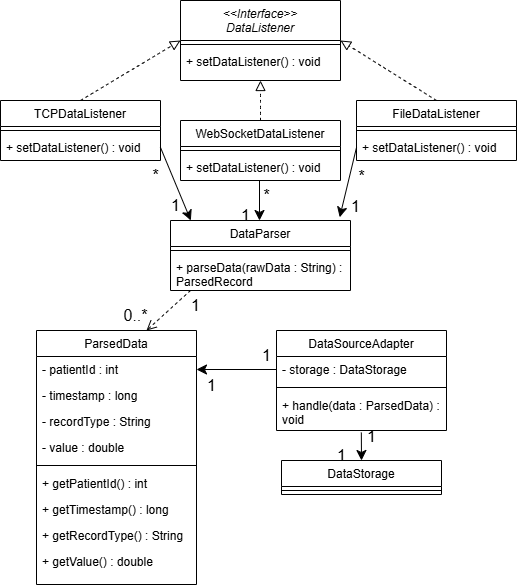

The diagram above was exported from draw.io. Its source (the exported page's mxGraphModel, read from the mxfile embedded in the PNG):
<mxGraphModel dx="1042" dy="587" grid="1" gridSize="10" guides="1" tooltips="1" connect="1" arrows="1" fold="1" page="1" pageScale="1" pageWidth="827" pageHeight="1169" math="0" shadow="0">
  <root>
    <mxCell id="WIyWlLk6GJQsqaUBKTNV-0" />
    <mxCell id="WIyWlLk6GJQsqaUBKTNV-1" parent="WIyWlLk6GJQsqaUBKTNV-0" />
    <mxCell id="zkfFHV4jXpPFQw0GAbJ--0" value="&lt;&lt;Interface&gt;&gt;&#10;DataListener" style="swimlane;fontStyle=2;align=center;verticalAlign=top;childLayout=stackLayout;horizontal=1;startSize=40;horizontalStack=0;resizeParent=1;resizeLast=0;collapsible=1;marginBottom=0;rounded=0;shadow=0;strokeWidth=1;" parent="WIyWlLk6GJQsqaUBKTNV-1" vertex="1">
      <mxGeometry x="334" y="30" width="160" height="80" as="geometry">
        <mxRectangle x="230" y="140" width="160" height="26" as="alternateBounds" />
      </mxGeometry>
    </mxCell>
    <mxCell id="zkfFHV4jXpPFQw0GAbJ--4" value="" style="line;html=1;strokeWidth=1;align=left;verticalAlign=middle;spacingTop=-1;spacingLeft=3;spacingRight=3;rotatable=0;labelPosition=right;points=[];portConstraint=eastwest;" parent="zkfFHV4jXpPFQw0GAbJ--0" vertex="1">
      <mxGeometry y="40" width="160" height="8" as="geometry" />
    </mxCell>
    <mxCell id="zkfFHV4jXpPFQw0GAbJ--5" value="+ setDataListener() : void" style="text;align=left;verticalAlign=top;spacingLeft=4;spacingRight=4;overflow=hidden;rotatable=0;points=[[0,0.5],[1,0.5]];portConstraint=eastwest;" parent="zkfFHV4jXpPFQw0GAbJ--0" vertex="1">
      <mxGeometry y="48" width="160" height="26" as="geometry" />
    </mxCell>
    <mxCell id="LcwA52woK2RUvzte9cKo-32" style="edgeStyle=none;curved=1;rounded=0;orthogonalLoop=1;jettySize=auto;html=1;exitX=0.5;exitY=0;exitDx=0;exitDy=0;entryX=0;entryY=0.5;entryDx=0;entryDy=0;fontSize=12;startSize=8;endSize=8;endArrow=block;endFill=0;dashed=1;" edge="1" parent="WIyWlLk6GJQsqaUBKTNV-1" source="zkfFHV4jXpPFQw0GAbJ--6" target="zkfFHV4jXpPFQw0GAbJ--0">
      <mxGeometry relative="1" as="geometry" />
    </mxCell>
    <mxCell id="zkfFHV4jXpPFQw0GAbJ--6" value="TCPDataListener" style="swimlane;fontStyle=0;align=center;verticalAlign=top;childLayout=stackLayout;horizontal=1;startSize=26;horizontalStack=0;resizeParent=1;resizeLast=0;collapsible=1;marginBottom=0;rounded=0;shadow=0;strokeWidth=1;" parent="WIyWlLk6GJQsqaUBKTNV-1" vertex="1">
      <mxGeometry x="154" y="130" width="160" height="60" as="geometry">
        <mxRectangle x="130" y="380" width="160" height="26" as="alternateBounds" />
      </mxGeometry>
    </mxCell>
    <mxCell id="zkfFHV4jXpPFQw0GAbJ--9" value="" style="line;html=1;strokeWidth=1;align=left;verticalAlign=middle;spacingTop=-1;spacingLeft=3;spacingRight=3;rotatable=0;labelPosition=right;points=[];portConstraint=eastwest;" parent="zkfFHV4jXpPFQw0GAbJ--6" vertex="1">
      <mxGeometry y="26" width="160" height="8" as="geometry" />
    </mxCell>
    <mxCell id="zkfFHV4jXpPFQw0GAbJ--10" value="+ setDataListener() : void" style="text;align=left;verticalAlign=top;spacingLeft=4;spacingRight=4;overflow=hidden;rotatable=0;points=[[0,0.5],[1,0.5]];portConstraint=eastwest;fontStyle=0" parent="zkfFHV4jXpPFQw0GAbJ--6" vertex="1">
      <mxGeometry y="34" width="160" height="26" as="geometry" />
    </mxCell>
    <mxCell id="LcwA52woK2RUvzte9cKo-29" style="edgeStyle=none;curved=1;rounded=0;orthogonalLoop=1;jettySize=auto;html=1;exitX=0.5;exitY=0;exitDx=0;exitDy=0;entryX=0.5;entryY=1;entryDx=0;entryDy=0;fontSize=12;startSize=8;endSize=8;endArrow=block;endFill=0;dashed=1;" edge="1" parent="WIyWlLk6GJQsqaUBKTNV-1" source="zkfFHV4jXpPFQw0GAbJ--13" target="zkfFHV4jXpPFQw0GAbJ--0">
      <mxGeometry relative="1" as="geometry" />
    </mxCell>
    <mxCell id="zkfFHV4jXpPFQw0GAbJ--13" value="WebSocketDataListener" style="swimlane;fontStyle=0;align=center;verticalAlign=top;childLayout=stackLayout;horizontal=1;startSize=26;horizontalStack=0;resizeParent=1;resizeLast=0;collapsible=1;marginBottom=0;rounded=0;shadow=0;strokeWidth=1;" parent="WIyWlLk6GJQsqaUBKTNV-1" vertex="1">
      <mxGeometry x="334" y="150" width="160" height="60" as="geometry">
        <mxRectangle x="340" y="380" width="170" height="26" as="alternateBounds" />
      </mxGeometry>
    </mxCell>
    <mxCell id="zkfFHV4jXpPFQw0GAbJ--15" value="" style="line;html=1;strokeWidth=1;align=left;verticalAlign=middle;spacingTop=-1;spacingLeft=3;spacingRight=3;rotatable=0;labelPosition=right;points=[];portConstraint=eastwest;" parent="zkfFHV4jXpPFQw0GAbJ--13" vertex="1">
      <mxGeometry y="26" width="160" height="8" as="geometry" />
    </mxCell>
    <mxCell id="LcwA52woK2RUvzte9cKo-1" value="+ setDataListener() : void" style="text;align=left;verticalAlign=top;spacingLeft=4;spacingRight=4;overflow=hidden;rotatable=0;points=[[0,0.5],[1,0.5]];portConstraint=eastwest;fontStyle=0" vertex="1" parent="zkfFHV4jXpPFQw0GAbJ--13">
      <mxGeometry y="34" width="160" height="26" as="geometry" />
    </mxCell>
    <mxCell id="zkfFHV4jXpPFQw0GAbJ--17" value="DataParser" style="swimlane;fontStyle=0;align=center;verticalAlign=top;childLayout=stackLayout;horizontal=1;startSize=26;horizontalStack=0;resizeParent=1;resizeLast=0;collapsible=1;marginBottom=0;rounded=0;shadow=0;strokeWidth=1;" parent="WIyWlLk6GJQsqaUBKTNV-1" vertex="1">
      <mxGeometry x="324" y="250" width="180" height="70" as="geometry">
        <mxRectangle x="550" y="140" width="160" height="26" as="alternateBounds" />
      </mxGeometry>
    </mxCell>
    <mxCell id="zkfFHV4jXpPFQw0GAbJ--23" value="" style="line;html=1;strokeWidth=1;align=left;verticalAlign=middle;spacingTop=-1;spacingLeft=3;spacingRight=3;rotatable=0;labelPosition=right;points=[];portConstraint=eastwest;" parent="zkfFHV4jXpPFQw0GAbJ--17" vertex="1">
      <mxGeometry y="26" width="180" height="8" as="geometry" />
    </mxCell>
    <mxCell id="zkfFHV4jXpPFQw0GAbJ--24" value="+ parseData(rawData : String) :&#10;ParsedRecord" style="text;align=left;verticalAlign=top;spacingLeft=4;spacingRight=4;overflow=hidden;rotatable=0;points=[[0,0.5],[1,0.5]];portConstraint=eastwest;" parent="zkfFHV4jXpPFQw0GAbJ--17" vertex="1">
      <mxGeometry y="34" width="180" height="36" as="geometry" />
    </mxCell>
    <mxCell id="LcwA52woK2RUvzte9cKo-31" style="edgeStyle=none;curved=1;rounded=0;orthogonalLoop=1;jettySize=auto;html=1;exitX=0.5;exitY=0;exitDx=0;exitDy=0;entryX=1;entryY=0.5;entryDx=0;entryDy=0;fontSize=12;startSize=8;endSize=8;endArrow=block;endFill=0;dashed=1;" edge="1" parent="WIyWlLk6GJQsqaUBKTNV-1" source="LcwA52woK2RUvzte9cKo-2" target="zkfFHV4jXpPFQw0GAbJ--0">
      <mxGeometry relative="1" as="geometry" />
    </mxCell>
    <mxCell id="LcwA52woK2RUvzte9cKo-2" value="FileDataListener" style="swimlane;fontStyle=0;align=center;verticalAlign=top;childLayout=stackLayout;horizontal=1;startSize=26;horizontalStack=0;resizeParent=1;resizeLast=0;collapsible=1;marginBottom=0;rounded=0;shadow=0;strokeWidth=1;" vertex="1" parent="WIyWlLk6GJQsqaUBKTNV-1">
      <mxGeometry x="510" y="130" width="160" height="60" as="geometry">
        <mxRectangle x="340" y="380" width="170" height="26" as="alternateBounds" />
      </mxGeometry>
    </mxCell>
    <mxCell id="LcwA52woK2RUvzte9cKo-3" value="" style="line;html=1;strokeWidth=1;align=left;verticalAlign=middle;spacingTop=-1;spacingLeft=3;spacingRight=3;rotatable=0;labelPosition=right;points=[];portConstraint=eastwest;" vertex="1" parent="LcwA52woK2RUvzte9cKo-2">
      <mxGeometry y="26" width="160" height="8" as="geometry" />
    </mxCell>
    <mxCell id="LcwA52woK2RUvzte9cKo-4" value="+ setDataListener() : void" style="text;align=left;verticalAlign=top;spacingLeft=4;spacingRight=4;overflow=hidden;rotatable=0;points=[[0,0.5],[1,0.5]];portConstraint=eastwest;fontStyle=0" vertex="1" parent="LcwA52woK2RUvzte9cKo-2">
      <mxGeometry y="34" width="160" height="26" as="geometry" />
    </mxCell>
    <mxCell id="LcwA52woK2RUvzte9cKo-5" value="ParsedData" style="swimlane;fontStyle=0;align=center;verticalAlign=top;childLayout=stackLayout;horizontal=1;startSize=26;horizontalStack=0;resizeParent=1;resizeLast=0;collapsible=1;marginBottom=0;rounded=0;shadow=0;strokeWidth=1;" vertex="1" parent="WIyWlLk6GJQsqaUBKTNV-1">
      <mxGeometry x="190" y="360" width="160" height="254" as="geometry">
        <mxRectangle x="130" y="380" width="160" height="26" as="alternateBounds" />
      </mxGeometry>
    </mxCell>
    <mxCell id="LcwA52woK2RUvzte9cKo-8" value="- patientId : int" style="text;align=left;verticalAlign=top;spacingLeft=4;spacingRight=4;overflow=hidden;rotatable=0;points=[[0,0.5],[1,0.5]];portConstraint=eastwest;fontStyle=0" vertex="1" parent="LcwA52woK2RUvzte9cKo-5">
      <mxGeometry y="26" width="160" height="26" as="geometry" />
    </mxCell>
    <mxCell id="LcwA52woK2RUvzte9cKo-11" value="- timestamp : long" style="text;align=left;verticalAlign=top;spacingLeft=4;spacingRight=4;overflow=hidden;rotatable=0;points=[[0,0.5],[1,0.5]];portConstraint=eastwest;fontStyle=0" vertex="1" parent="LcwA52woK2RUvzte9cKo-5">
      <mxGeometry y="52" width="160" height="26" as="geometry" />
    </mxCell>
    <mxCell id="LcwA52woK2RUvzte9cKo-10" value="- recordType : String" style="text;align=left;verticalAlign=top;spacingLeft=4;spacingRight=4;overflow=hidden;rotatable=0;points=[[0,0.5],[1,0.5]];portConstraint=eastwest;fontStyle=0" vertex="1" parent="LcwA52woK2RUvzte9cKo-5">
      <mxGeometry y="78" width="160" height="26" as="geometry" />
    </mxCell>
    <mxCell id="LcwA52woK2RUvzte9cKo-9" value="- value : double" style="text;align=left;verticalAlign=top;spacingLeft=4;spacingRight=4;overflow=hidden;rotatable=0;points=[[0,0.5],[1,0.5]];portConstraint=eastwest;fontStyle=0" vertex="1" parent="LcwA52woK2RUvzte9cKo-5">
      <mxGeometry y="104" width="160" height="26" as="geometry" />
    </mxCell>
    <mxCell id="LcwA52woK2RUvzte9cKo-6" value="" style="line;html=1;strokeWidth=1;align=left;verticalAlign=middle;spacingTop=-1;spacingLeft=3;spacingRight=3;rotatable=0;labelPosition=right;points=[];portConstraint=eastwest;" vertex="1" parent="LcwA52woK2RUvzte9cKo-5">
      <mxGeometry y="130" width="160" height="10" as="geometry" />
    </mxCell>
    <mxCell id="LcwA52woK2RUvzte9cKo-7" value="+ getPatientId() : int" style="text;align=left;verticalAlign=top;spacingLeft=4;spacingRight=4;overflow=hidden;rotatable=0;points=[[0,0.5],[1,0.5]];portConstraint=eastwest;fontStyle=0" vertex="1" parent="LcwA52woK2RUvzte9cKo-5">
      <mxGeometry y="140" width="160" height="26" as="geometry" />
    </mxCell>
    <mxCell id="LcwA52woK2RUvzte9cKo-15" value="+ getTimestamp() : long" style="text;align=left;verticalAlign=top;spacingLeft=4;spacingRight=4;overflow=hidden;rotatable=0;points=[[0,0.5],[1,0.5]];portConstraint=eastwest;fontStyle=0" vertex="1" parent="LcwA52woK2RUvzte9cKo-5">
      <mxGeometry y="166" width="160" height="26" as="geometry" />
    </mxCell>
    <mxCell id="LcwA52woK2RUvzte9cKo-14" value="+ getRecordType() : String" style="text;align=left;verticalAlign=top;spacingLeft=4;spacingRight=4;overflow=hidden;rotatable=0;points=[[0,0.5],[1,0.5]];portConstraint=eastwest;fontStyle=0" vertex="1" parent="LcwA52woK2RUvzte9cKo-5">
      <mxGeometry y="192" width="160" height="26" as="geometry" />
    </mxCell>
    <mxCell id="LcwA52woK2RUvzte9cKo-13" value="+ getValue() : double" style="text;align=left;verticalAlign=top;spacingLeft=4;spacingRight=4;overflow=hidden;rotatable=0;points=[[0,0.5],[1,0.5]];portConstraint=eastwest;fontStyle=0" vertex="1" parent="LcwA52woK2RUvzte9cKo-5">
      <mxGeometry y="218" width="160" height="26" as="geometry" />
    </mxCell>
    <mxCell id="LcwA52woK2RUvzte9cKo-16" value="DataSourceAdapter" style="swimlane;fontStyle=0;align=center;verticalAlign=top;childLayout=stackLayout;horizontal=1;startSize=26;horizontalStack=0;resizeParent=1;resizeLast=0;collapsible=1;marginBottom=0;rounded=0;shadow=0;strokeWidth=1;" vertex="1" parent="WIyWlLk6GJQsqaUBKTNV-1">
      <mxGeometry x="430" y="360" width="170" height="100" as="geometry">
        <mxRectangle x="130" y="380" width="160" height="26" as="alternateBounds" />
      </mxGeometry>
    </mxCell>
    <mxCell id="LcwA52woK2RUvzte9cKo-17" value="- storage : DataStorage" style="text;align=left;verticalAlign=top;spacingLeft=4;spacingRight=4;overflow=hidden;rotatable=0;points=[[0,0.5],[1,0.5]];portConstraint=eastwest;fontStyle=0" vertex="1" parent="LcwA52woK2RUvzte9cKo-16">
      <mxGeometry y="26" width="170" height="26" as="geometry" />
    </mxCell>
    <mxCell id="LcwA52woK2RUvzte9cKo-21" value="" style="line;html=1;strokeWidth=1;align=left;verticalAlign=middle;spacingTop=-1;spacingLeft=3;spacingRight=3;rotatable=0;labelPosition=right;points=[];portConstraint=eastwest;" vertex="1" parent="LcwA52woK2RUvzte9cKo-16">
      <mxGeometry y="52" width="170" height="10" as="geometry" />
    </mxCell>
    <mxCell id="LcwA52woK2RUvzte9cKo-22" value="+ handle(data : ParsedData) : &#10;void" style="text;align=left;verticalAlign=top;spacingLeft=4;spacingRight=4;overflow=hidden;rotatable=0;points=[[0,0.5],[1,0.5]];portConstraint=eastwest;fontStyle=0" vertex="1" parent="LcwA52woK2RUvzte9cKo-16">
      <mxGeometry y="62" width="170" height="38" as="geometry" />
    </mxCell>
    <mxCell id="LcwA52woK2RUvzte9cKo-41" style="edgeStyle=none;curved=1;rounded=0;orthogonalLoop=1;jettySize=auto;html=1;fontSize=12;startSize=8;endSize=8;entryX=0.5;entryY=0;entryDx=0;entryDy=0;exitX=0.499;exitY=1.053;exitDx=0;exitDy=0;exitPerimeter=0;" edge="1" parent="WIyWlLk6GJQsqaUBKTNV-1" source="LcwA52woK2RUvzte9cKo-22" target="LcwA52woK2RUvzte9cKo-26">
      <mxGeometry relative="1" as="geometry">
        <mxPoint x="510" y="503" as="targetPoint" />
        <mxPoint x="520" y="463" as="sourcePoint" />
      </mxGeometry>
    </mxCell>
    <mxCell id="LcwA52woK2RUvzte9cKo-26" value="DataStorage" style="swimlane;fontStyle=0;align=center;verticalAlign=top;childLayout=stackLayout;horizontal=1;startSize=26;horizontalStack=0;resizeParent=1;resizeLast=0;collapsible=1;marginBottom=0;rounded=0;shadow=0;strokeWidth=1;" vertex="1" parent="WIyWlLk6GJQsqaUBKTNV-1">
      <mxGeometry x="435" y="490" width="160" height="34" as="geometry">
        <mxRectangle x="340" y="380" width="170" height="26" as="alternateBounds" />
      </mxGeometry>
    </mxCell>
    <mxCell id="LcwA52woK2RUvzte9cKo-27" value="" style="line;html=1;strokeWidth=1;align=left;verticalAlign=middle;spacingTop=-1;spacingLeft=3;spacingRight=3;rotatable=0;labelPosition=right;points=[];portConstraint=eastwest;" vertex="1" parent="LcwA52woK2RUvzte9cKo-26">
      <mxGeometry y="26" width="160" height="8" as="geometry" />
    </mxCell>
    <mxCell id="LcwA52woK2RUvzte9cKo-36" style="edgeStyle=none;curved=1;rounded=0;orthogonalLoop=1;jettySize=auto;html=1;fontSize=12;startSize=8;endSize=8;" edge="1" parent="WIyWlLk6GJQsqaUBKTNV-1">
      <mxGeometry relative="1" as="geometry">
        <mxPoint x="413" y="210" as="sourcePoint" />
        <mxPoint x="413" y="250" as="targetPoint" />
      </mxGeometry>
    </mxCell>
    <mxCell id="LcwA52woK2RUvzte9cKo-37" style="edgeStyle=none;curved=1;rounded=0;orthogonalLoop=1;jettySize=auto;html=1;exitX=0;exitY=0.5;exitDx=0;exitDy=0;entryX=0.94;entryY=-0.046;entryDx=0;entryDy=0;entryPerimeter=0;fontSize=12;startSize=8;endSize=8;" edge="1" parent="WIyWlLk6GJQsqaUBKTNV-1" source="LcwA52woK2RUvzte9cKo-4" target="zkfFHV4jXpPFQw0GAbJ--17">
      <mxGeometry relative="1" as="geometry" />
    </mxCell>
    <mxCell id="LcwA52woK2RUvzte9cKo-38" style="edgeStyle=none;curved=1;rounded=0;orthogonalLoop=1;jettySize=auto;html=1;exitX=1;exitY=0.5;exitDx=0;exitDy=0;entryX=0.113;entryY=0;entryDx=0;entryDy=0;entryPerimeter=0;fontSize=12;startSize=8;endSize=8;" edge="1" parent="WIyWlLk6GJQsqaUBKTNV-1" source="zkfFHV4jXpPFQw0GAbJ--10" target="zkfFHV4jXpPFQw0GAbJ--17">
      <mxGeometry relative="1" as="geometry" />
    </mxCell>
    <mxCell id="LcwA52woK2RUvzte9cKo-39" style="edgeStyle=none;curved=1;rounded=0;orthogonalLoop=1;jettySize=auto;html=1;exitX=0;exitY=0.5;exitDx=0;exitDy=0;fontSize=12;startSize=8;endSize=8;endArrow=open;endFill=0;dashed=1;" edge="1" parent="WIyWlLk6GJQsqaUBKTNV-1">
      <mxGeometry relative="1" as="geometry">
        <mxPoint x="300" y="360" as="targetPoint" />
        <mxPoint x="344" y="320" as="sourcePoint" />
      </mxGeometry>
    </mxCell>
    <mxCell id="LcwA52woK2RUvzte9cKo-40" style="edgeStyle=none;curved=1;rounded=0;orthogonalLoop=1;jettySize=auto;html=1;exitX=0;exitY=0.5;exitDx=0;exitDy=0;entryX=1;entryY=0.5;entryDx=0;entryDy=0;fontSize=12;startSize=8;endSize=8;" edge="1" parent="WIyWlLk6GJQsqaUBKTNV-1" source="LcwA52woK2RUvzte9cKo-17" target="LcwA52woK2RUvzte9cKo-8">
      <mxGeometry relative="1" as="geometry" />
    </mxCell>
    <mxCell id="LcwA52woK2RUvzte9cKo-42" value="1" style="text;html=1;align=center;verticalAlign=middle;resizable=0;points=[];autosize=1;strokeColor=none;fillColor=none;fontSize=16;" vertex="1" parent="WIyWlLk6GJQsqaUBKTNV-1">
      <mxGeometry x="334" y="320" width="30" height="30" as="geometry" />
    </mxCell>
    <mxCell id="LcwA52woK2RUvzte9cKo-43" value="0..*" style="text;html=1;align=center;verticalAlign=middle;resizable=0;points=[];autosize=1;strokeColor=none;fillColor=none;fontSize=16;" vertex="1" parent="WIyWlLk6GJQsqaUBKTNV-1">
      <mxGeometry x="264" y="330" width="50" height="30" as="geometry" />
    </mxCell>
    <mxCell id="LcwA52woK2RUvzte9cKo-44" value="1" style="text;html=1;align=center;verticalAlign=middle;resizable=0;points=[];autosize=1;strokeColor=none;fillColor=none;fontSize=16;" vertex="1" parent="WIyWlLk6GJQsqaUBKTNV-1">
      <mxGeometry x="405" y="370" width="30" height="30" as="geometry" />
    </mxCell>
    <mxCell id="LcwA52woK2RUvzte9cKo-45" value="1" style="text;html=1;align=center;verticalAlign=middle;resizable=0;points=[];autosize=1;strokeColor=none;fillColor=none;fontSize=16;" vertex="1" parent="WIyWlLk6GJQsqaUBKTNV-1">
      <mxGeometry x="350" y="400" width="30" height="30" as="geometry" />
    </mxCell>
    <mxCell id="LcwA52woK2RUvzte9cKo-46" value="1" style="text;html=1;align=center;verticalAlign=middle;resizable=0;points=[];autosize=1;strokeColor=none;fillColor=none;fontSize=16;" vertex="1" parent="WIyWlLk6GJQsqaUBKTNV-1">
      <mxGeometry x="510" y="451" width="30" height="30" as="geometry" />
    </mxCell>
    <mxCell id="LcwA52woK2RUvzte9cKo-47" value="1" style="text;html=1;align=center;verticalAlign=middle;resizable=0;points=[];autosize=1;strokeColor=none;fillColor=none;fontSize=16;" vertex="1" parent="WIyWlLk6GJQsqaUBKTNV-1">
      <mxGeometry x="480" y="470" width="30" height="30" as="geometry" />
    </mxCell>
    <mxCell id="LcwA52woK2RUvzte9cKo-48" value="*" style="text;html=1;align=center;verticalAlign=middle;resizable=0;points=[];autosize=1;strokeColor=none;fillColor=none;fontSize=16;" vertex="1" parent="WIyWlLk6GJQsqaUBKTNV-1">
      <mxGeometry x="294" y="190" width="30" height="30" as="geometry" />
    </mxCell>
    <mxCell id="LcwA52woK2RUvzte9cKo-50" value="1" style="text;html=1;align=center;verticalAlign=middle;resizable=0;points=[];autosize=1;strokeColor=none;fillColor=none;fontSize=16;" vertex="1" parent="WIyWlLk6GJQsqaUBKTNV-1">
      <mxGeometry x="314" y="220" width="30" height="30" as="geometry" />
    </mxCell>
    <mxCell id="LcwA52woK2RUvzte9cKo-51" value="*" style="text;html=1;align=center;verticalAlign=middle;resizable=0;points=[];autosize=1;strokeColor=none;fillColor=none;fontSize=16;" vertex="1" parent="WIyWlLk6GJQsqaUBKTNV-1">
      <mxGeometry x="405" y="210" width="30" height="30" as="geometry" />
    </mxCell>
    <mxCell id="LcwA52woK2RUvzte9cKo-52" value="1" style="text;html=1;align=center;verticalAlign=middle;resizable=0;points=[];autosize=1;strokeColor=none;fillColor=none;fontSize=16;" vertex="1" parent="WIyWlLk6GJQsqaUBKTNV-1">
      <mxGeometry x="384" y="230" width="30" height="30" as="geometry" />
    </mxCell>
    <mxCell id="LcwA52woK2RUvzte9cKo-53" value="1" style="text;html=1;align=center;verticalAlign=middle;resizable=0;points=[];autosize=1;strokeColor=none;fillColor=none;fontSize=16;" vertex="1" parent="WIyWlLk6GJQsqaUBKTNV-1">
      <mxGeometry x="494" y="221" width="30" height="30" as="geometry" />
    </mxCell>
    <mxCell id="LcwA52woK2RUvzte9cKo-54" value="*" style="text;html=1;align=center;verticalAlign=middle;resizable=0;points=[];autosize=1;strokeColor=none;fillColor=none;fontSize=16;" vertex="1" parent="WIyWlLk6GJQsqaUBKTNV-1">
      <mxGeometry x="500" y="191" width="30" height="30" as="geometry" />
    </mxCell>
  </root>
</mxGraphModel>